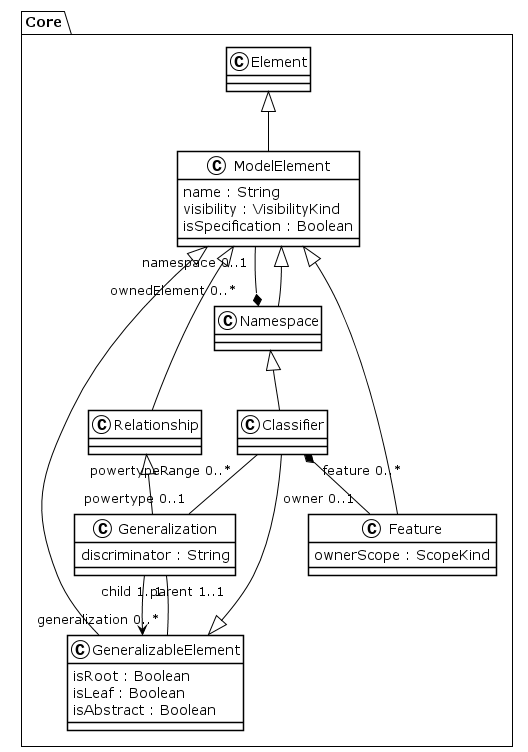

The diagram above was rendered by PlantUML. Its source (embedded in the PNG):
@startuml
!theme plain
package Core {
class Element {
}
class ModelElement {
	 name : String
	 visibility : VisibilityKind
	 isSpecification : Boolean
}
Element <|-- ModelElement
ModelElement "namespace 0..1" --* "ownedElement 0..*" Namespace
class GeneralizableElement {
	 isRoot : Boolean
	 isLeaf : Boolean
	 isAbstract : Boolean
}
ModelElement <|-- GeneralizableElement
GeneralizableElement "generalization 0..*" -- "child 1..1" Generalization
class Namespace {
}
ModelElement <|-- Namespace
class Classifier {
}
GeneralizableElement <|-- Classifier
Namespace <|-- Classifier
Classifier "powertypeRange 0..*" -- "powertype 0..1" Generalization
Classifier "feature 0..*" *-- "owner 0..1" Feature
class Feature {
	 ownerScope : ScopeKind
}
ModelElement <|-- Feature
class Relationship {
}
ModelElement <|-- Relationship
class Generalization {
	 discriminator : String
}
Relationship <|-- Generalization
Generalization "parent 1..1" --> GeneralizableElement
}
@enduml